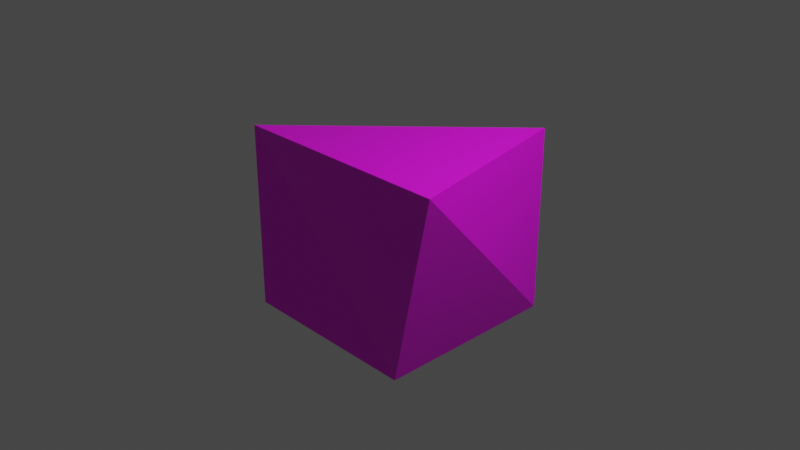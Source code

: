 # Source: cube.blend  (saved by Blender 3.6.11; exported with 4.5.12 LTS)
import bpy
from mathutils import Matrix  # noqa: F401  (used for matrix-valued properties, if any)

bpy.ops.wm.read_factory_settings(use_empty=True)
scene = bpy.context.scene
scene.name = 'Scene'

# ---- collections
col_collection = bpy.data.collections.new('Collection'); scene.collection.children.link(col_collection)

# ---- images (referenced by path relative to the original .blend; pixels are not part of the script)
import os
ASSET_DIR = os.environ.get("B2B_ASSET_DIR", "")  # directory of the original .blend (textures are referenced by path, not embedded)
HERE = os.path.dirname(os.path.abspath(__file__))  # packed textures are extracted next to this script under _unpacked/

def load_image(name, relpath, width, height, colorspace="sRGB"):
    """Load a texture the original file referenced (path relative to the .blend, or extracted next to this script)."""
    p = next((c for c in (os.path.join(HERE, relpath), os.path.join(ASSET_DIR, relpath)) if relpath and os.path.exists(c)), "")
    if p:
        img = bpy.data.images.load(p, check_existing=True)
        img.name = name
    else:  # same state as the original file: an image datablock whose file is absent (Cycles renders it pink)
        img = bpy.data.images.new(name, width, height)
        img.source = "FILE"
        img.filepath = "//" + (relpath or name)
    img.colorspace_settings.name = colorspace
    return img
img_metal_plate_jpg = load_image('metal_plate.jpg', 'metal_plate.jpg', 1024, 1024, 'sRGB')

# ---- materials (node trees are filled in below, after node groups)
mat_material = bpy.data.materials.new('Material')
mat_material.alpha_threshold = 0.0
mat_material.use_transparent_shadow = False
mat_material.roughness = 0.5
mat_material.line_color = (0.0, 0.0, 0.0, 1.0)

# ---- material node trees
mat_material.use_nodes = True; mat_material.node_tree.nodes.clear()
_N = mat_material.node_tree.nodes; _L = mat_material.node_tree.links
n0 = _N.new('ShaderNodeOutputMaterial'); n0.name = 'Material Output'; n0.location = (300, 300)
n1 = _N.new('ShaderNodeBsdfPrincipled'); n1.name = 'Principled BSDF'; n1.location = (10, 300)
n1.distribution = 'GGX'
n1.subsurface_method = 'RANDOM_WALK_SKIN'
n1.inputs[3].default_value = 1.45
n1.inputs[27].default_value = (0.0, 0.0, 0.0, 1.0)
n1.inputs[28].default_value = 1.0
n2 = _N.new('ShaderNodeTexImage'); n2.name = 'Image Texture'; n2.location = (-280, 280)
n2.image = img_metal_plate_jpg
_L.new(n1.outputs[0], n0.inputs[0])
_L.new(n2.outputs[0], n1.inputs[0])
n0.is_active_output = True

# ---- world
world_world = bpy.data.worlds.new('World'); scene.world = world_world
world_world.use_nodes = True; world_world.node_tree.nodes.clear()
_N = world_world.node_tree.nodes; _L = world_world.node_tree.links
n0 = _N.new('ShaderNodeOutputWorld'); n0.name = 'World Output'; n0.location = (300, 300)
n1 = _N.new('ShaderNodeBackground'); n1.name = 'Background'; n1.location = (10, 300)
n1.inputs[0].default_value = (0.05088, 0.05088, 0.05088, 1.0)
_L.new(n1.outputs[0], n0.inputs[0])
n0.is_active_output = True
world_world.color = (0.05088, 0.05088, 0.05088)
world_world.use_sun_shadow = False
world_world.sun_shadow_jitter_overblur = 0.0

# ---- cameras
cam_camera = bpy.data.cameras.new('Camera')
cam_camera.clip_end = 100.0
cam_camera.ortho_scale = 7.314

# ---- lights
light_light = bpy.data.lights.new('Light', 'POINT')
light_light.transmission_factor = 0.0
light_light.energy = 1000.0
light_light.shadow_soft_size = 0.1
light_light.shadow_maximum_resolution = 0.006
light_light.use_absolute_resolution = True

# ---- meshes
me_cube = bpy.data.meshes.new('Cube')
me_cube.from_pydata([(1.0, 1.0, 1.0), (1.0, 1.0, -1.0), (1.686, -1.252, 1.196), (1.0, -1.0, -1.0), (-1.0, 1.0, 0.4199), (-1.0, 1.0, -1.0), (-1.0, -1.0, 1.0), (-1.0, -1.0, -1.0)], [], [(0, 4, 6, 2), (3, 2, 6, 7), (7, 6, 4, 5), (5, 1, 3, 7), (1, 0, 2, 3), (5, 4, 0, 1)])
_uv = me_cube.uv_layers.new(name='UVMap')
_uv.uv.foreach_set('vector', [0.625, 0.5, 0.875, 0.5, 0.875, 0.75, 0.625, 0.75, 0.375, 0.75, 0.625, 0.75, 0.625, 1.0, 0.375, 1.0, 0.375, 0.0, 0.625, 0.0, 0.625, 0.25, 0.375, 0.25, 0.125, 0.5, 0.375, 0.5, 0.375, 0.75, 0.125, 0.75, 0.375, 0.5, 0.625, 0.5, 0.625, 0.75, 0.375, 0.75, 0.375, 0.25, 0.625, 0.25, 0.625, 0.5, 0.375, 0.5])
me_cube.materials.append(mat_material)
me_cube.use_mirror_vertex_groups = False
me_cube.update()

# ---- objects
ob_cube = bpy.data.objects.new('Cube', me_cube)
ob_light = bpy.data.objects.new('Light', light_light)
ob_camera = bpy.data.objects.new('Camera', cam_camera)

# ---- transforms, parenting, visibility, modifiers, constraints
ob_cube.location = (0.0, 0.0, 0.0)
ob_cube.lock_rotations_4d = False
ob_cube.empty_display_type = 'ARROWS'
ob_cube.lineart.crease_threshold = 0.0
ob_light.location = (4.076, 1.005, 5.904)
ob_light.rotation_euler = (0.6503, 0.05522, 1.866)
ob_light.lock_rotations_4d = False
ob_light.empty_display_type = 'ARROWS'
ob_light.color = (0.0, 0.0, 0.0, 0.0)
ob_light.lineart.crease_threshold = 0.0
ob_camera.location = (7.359, -6.926, 4.958)
ob_camera.rotation_euler = (1.109, 0.0, 0.8149)
ob_camera.lock_rotations_4d = False
ob_camera.empty_display_type = 'ARROWS'
ob_camera.color = (0.0, 0.0, 0.0, 0.0)
ob_camera.display_type = 'WIRE'
ob_camera.lineart.crease_threshold = 0.0

# ---- collection membership
col_collection.objects.link(ob_cube)
col_collection.objects.link(ob_light)
col_collection.objects.link(ob_camera)

# ---- scene / render settings (as saved in the file)
scene.camera = ob_camera
scene.frame_start = 1; scene.frame_end = 250; scene.frame_set(0)
scene.render.engine = 'BLENDER_EEVEE_NEXT'
scene.cycles.sampling_pattern = 'TABULATED_SOBOL'
scene.view_settings.view_transform = 'Filmic'
bpy.context.view_layer.update()
